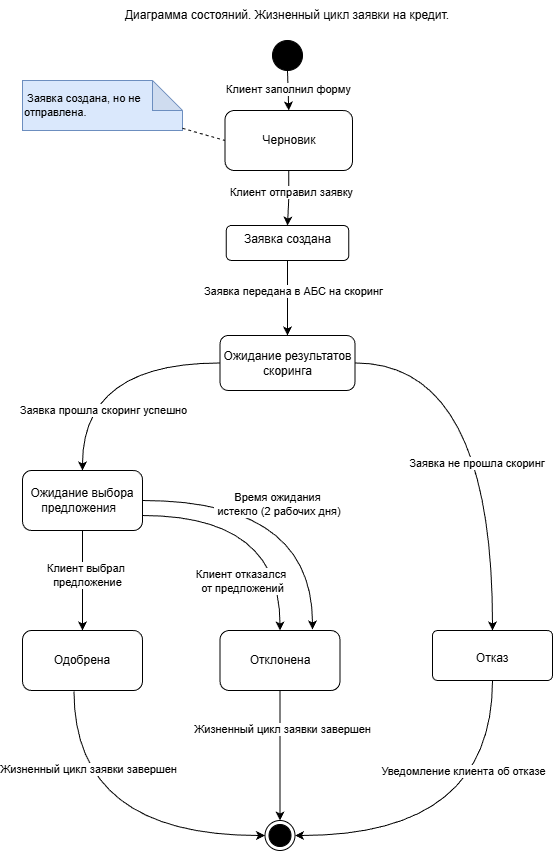

The diagram above was exported from draw.io. Its source (the exported page's mxGraphModel, read from the mxfile embedded in the PNG):
<mxGraphModel dx="1489" dy="2560" grid="1" gridSize="10" guides="1" tooltips="1" connect="1" arrows="1" fold="1" page="1" pageScale="1" pageWidth="1169" pageHeight="1654" math="0" shadow="0">
  <root>
    <mxCell id="0" />
    <mxCell id="1" parent="0" />
    <mxCell id="sAw98pEU3Va48m6GJgWJ-1" parent="1" style="ellipse;fillColor=strokeColor;html=1;" value="" vertex="1">
      <mxGeometry height="30" width="30" x="430" y="20" as="geometry" />
    </mxCell>
    <mxCell id="CPuIrWmDuP1NU_LH7IFe-2" edge="1" parent="1" source="8yEzO-iigmzkZoFmjPoA-1" style="edgeStyle=orthogonalEdgeStyle;rounded=0;orthogonalLoop=1;jettySize=auto;html=1;exitX=0.5;exitY=1;exitDx=0;exitDy=0;" target="CPuIrWmDuP1NU_LH7IFe-1" value="">
      <mxGeometry relative="1" as="geometry">
        <mxPoint x="445" y="240" as="sourcePoint" />
      </mxGeometry>
    </mxCell>
    <mxCell id="CPuIrWmDuP1NU_LH7IFe-3" connectable="0" parent="CPuIrWmDuP1NU_LH7IFe-2" style="edgeLabel;html=1;align=center;verticalAlign=middle;resizable=0;points=[];" value="Клиент отправил заявку" vertex="1">
      <mxGeometry relative="1" x="-0.2491" y="2" as="geometry">
        <mxPoint as="offset" />
      </mxGeometry>
    </mxCell>
    <mxCell id="sAw98pEU3Va48m6GJgWJ-6" parent="1" style="text;html=1;whiteSpace=wrap;strokeColor=none;fillColor=none;align=center;verticalAlign=middle;rounded=0;" value="Диаграмма состояний. Жизненный цикл заявки на кредит." vertex="1">
      <mxGeometry height="30" width="340" x="275" y="-20" as="geometry" />
    </mxCell>
    <mxCell id="CPuIrWmDuP1NU_LH7IFe-8" edge="1" parent="1" source="8yEzO-iigmzkZoFmjPoA-14" style="edgeStyle=orthogonalEdgeStyle;rounded=0;orthogonalLoop=1;jettySize=auto;html=1;curved=1;" target="CPuIrWmDuP1NU_LH7IFe-7" value="">
      <mxGeometry relative="1" as="geometry">
        <mxPoint x="510" y="460" as="sourcePoint" />
      </mxGeometry>
    </mxCell>
    <mxCell id="8yEzO-iigmzkZoFmjPoA-23" connectable="0" parent="CPuIrWmDuP1NU_LH7IFe-8" style="edgeLabel;html=1;align=center;verticalAlign=middle;resizable=0;points=[];" value="Заявка не прошла скоринг&amp;nbsp;" vertex="1">
      <mxGeometry relative="1" x="-0.3319" y="-17" as="geometry">
        <mxPoint x="-13" y="83" as="offset" />
      </mxGeometry>
    </mxCell>
    <mxCell id="CPuIrWmDuP1NU_LH7IFe-4" edge="1" parent="1" source="CPuIrWmDuP1NU_LH7IFe-1" style="edgeStyle=orthogonalEdgeStyle;rounded=0;orthogonalLoop=1;jettySize=auto;html=1;entryX=0.5;entryY=0;entryDx=0;entryDy=0;" target="8yEzO-iigmzkZoFmjPoA-14" value="">
      <mxGeometry relative="1" as="geometry">
        <mxPoint x="445" y="410" as="targetPoint" />
      </mxGeometry>
    </mxCell>
    <mxCell id="CPuIrWmDuP1NU_LH7IFe-6" connectable="0" parent="CPuIrWmDuP1NU_LH7IFe-4" style="edgeLabel;html=1;align=center;verticalAlign=middle;resizable=0;points=[];" value="Заявка передана в АБС на скоринг" vertex="1">
      <mxGeometry relative="1" x="-0.2667" y="5" as="geometry">
        <mxPoint y="3" as="offset" />
      </mxGeometry>
    </mxCell>
    <mxCell id="CPuIrWmDuP1NU_LH7IFe-1" parent="1" style="whiteSpace=wrap;html=1;verticalAlign=top;rounded=1;absoluteArcSize=1;arcSize=10;dashed=0;" value="Заявка создана" vertex="1">
      <mxGeometry height="35" width="122.5" x="383.75" y="205" as="geometry" />
    </mxCell>
    <mxCell id="4lPp8K9ph4sR78DDY2BV-9" edge="1" parent="1" source="CPuIrWmDuP1NU_LH7IFe-7" style="edgeStyle=orthogonalEdgeStyle;rounded=0;orthogonalLoop=1;jettySize=auto;html=1;entryX=1;entryY=0.5;entryDx=0;entryDy=0;curved=1;exitX=0.5;exitY=1;exitDx=0;exitDy=0;" target="CPuIrWmDuP1NU_LH7IFe-30">
      <mxGeometry relative="1" as="geometry" />
    </mxCell>
    <mxCell id="4lPp8K9ph4sR78DDY2BV-10" connectable="0" parent="4lPp8K9ph4sR78DDY2BV-9" style="edgeLabel;html=1;align=center;verticalAlign=middle;resizable=0;points=[];" value="Уведомление клиента об отказе" vertex="1">
      <mxGeometry relative="1" x="-0.1744" y="-39" as="geometry">
        <mxPoint x="9" y="-55" as="offset" />
      </mxGeometry>
    </mxCell>
    <mxCell id="CPuIrWmDuP1NU_LH7IFe-7" parent="1" style="whiteSpace=wrap;html=1;verticalAlign=top;rounded=1;absoluteArcSize=1;arcSize=10;dashed=0;" value="&lt;div&gt;&lt;br&gt;&lt;/div&gt;Отказ" vertex="1">
      <mxGeometry height="50" width="120" x="590" y="610" as="geometry" />
    </mxCell>
    <mxCell id="CPuIrWmDuP1NU_LH7IFe-30" parent="1" style="ellipse;html=1;shape=endState;fillColor=strokeColor;" value="" vertex="1">
      <mxGeometry height="30" width="30" x="422.5" y="800" as="geometry" />
    </mxCell>
    <mxCell id="bi7o1tf816TuDB934QmN-4" edge="1" parent="1" source="8yEzO-iigmzkZoFmjPoA-31" style="endArrow=classic;html=1;rounded=0;entryX=0.5;entryY=0;entryDx=0;entryDy=0;edgeStyle=orthogonalEdgeStyle;curved=1;exitX=0.5;exitY=1;exitDx=0;exitDy=0;" target="CPuIrWmDuP1NU_LH7IFe-30" value="">
      <mxGeometry height="50" relative="1" width="50" as="geometry">
        <mxPoint x="450" y="950" as="sourcePoint" />
        <mxPoint x="610" y="480" as="targetPoint" />
      </mxGeometry>
    </mxCell>
    <mxCell id="zjFrX68gIkZ-GCWVhu0j-1" connectable="0" parent="bi7o1tf816TuDB934QmN-4" style="edgeLabel;html=1;align=center;verticalAlign=middle;resizable=0;points=[];" value="Жизненный цикл заявки завершен" vertex="1">
      <mxGeometry relative="1" x="-0.4123" y="2" as="geometry">
        <mxPoint as="offset" />
      </mxGeometry>
    </mxCell>
    <mxCell id="bi7o1tf816TuDB934QmN-8" edge="1" parent="1" source="8yEzO-iigmzkZoFmjPoA-14" style="endArrow=classic;html=1;rounded=0;exitX=0;exitY=0.5;exitDx=0;exitDy=0;edgeStyle=orthogonalEdgeStyle;curved=1;" value="">
      <mxGeometry height="50" relative="1" width="50" as="geometry">
        <mxPoint x="380" y="460" as="sourcePoint" />
        <mxPoint x="240" y="450" as="targetPoint" />
      </mxGeometry>
    </mxCell>
    <mxCell id="bi7o1tf816TuDB934QmN-9" connectable="0" parent="bi7o1tf816TuDB934QmN-8" style="edgeLabel;html=1;align=center;verticalAlign=middle;resizable=0;points=[];" value="Заявка прошла скоринг успешно" vertex="1">
      <mxGeometry relative="1" x="-0.0627" y="18" as="geometry">
        <mxPoint x="-3" y="29" as="offset" />
      </mxGeometry>
    </mxCell>
    <mxCell id="8yEzO-iigmzkZoFmjPoA-1" parent="1" style="rounded=1;whiteSpace=wrap;html=1;" value="Черновик" vertex="1">
      <mxGeometry height="60" width="127.5" x="382.5" y="90" as="geometry" />
    </mxCell>
    <mxCell id="8yEzO-iigmzkZoFmjPoA-3" parent="1" style="shape=note;whiteSpace=wrap;html=1;backgroundOutline=1;darkOpacity=0.05;align=left;fontSize=11;fillColor=#dae8fc;strokeColor=#6c8ebf;" value="&lt;div&gt;&lt;span style=&quot;background-color: transparent; color: light-dark(rgb(0, 0, 0), rgb(255, 255, 255)); line-height: 50%;&quot;&gt;&amp;nbsp;Заявка создана, но не отправлена.&lt;/span&gt;&lt;/div&gt;" vertex="1">
      <mxGeometry height="50" width="160" x="180" y="60" as="geometry" />
    </mxCell>
    <mxCell id="8yEzO-iigmzkZoFmjPoA-4" edge="1" parent="1" source="8yEzO-iigmzkZoFmjPoA-3" style="endArrow=none;dashed=1;html=1;rounded=0;entryX=0;entryY=0.5;entryDx=0;entryDy=0;" target="8yEzO-iigmzkZoFmjPoA-1" value="">
      <mxGeometry height="50" relative="1" width="50" as="geometry">
        <mxPoint x="690" y="320" as="sourcePoint" />
        <mxPoint x="740" y="270" as="targetPoint" />
      </mxGeometry>
    </mxCell>
    <mxCell id="8yEzO-iigmzkZoFmjPoA-6" edge="1" parent="1" source="sAw98pEU3Va48m6GJgWJ-1" style="endArrow=classic;html=1;rounded=0;exitX=0.5;exitY=1;exitDx=0;exitDy=0;entryX=0.5;entryY=0;entryDx=0;entryDy=0;" target="8yEzO-iigmzkZoFmjPoA-1" value="">
      <mxGeometry height="50" relative="1" width="50" as="geometry">
        <mxPoint x="530" y="320" as="sourcePoint" />
        <mxPoint x="580" y="270" as="targetPoint" />
      </mxGeometry>
    </mxCell>
    <mxCell id="8yEzO-iigmzkZoFmjPoA-7" connectable="0" parent="8yEzO-iigmzkZoFmjPoA-6" style="edgeLabel;html=1;align=center;verticalAlign=middle;resizable=0;points=[];" value="Клиент заполнил форму" vertex="1">
      <mxGeometry relative="1" x="-0.0844" as="geometry">
        <mxPoint as="offset" />
      </mxGeometry>
    </mxCell>
    <mxCell id="8yEzO-iigmzkZoFmjPoA-14" parent="1" style="rounded=1;whiteSpace=wrap;html=1;" value="Ожидание результатов скоринга" vertex="1">
      <mxGeometry height="55" width="135" x="377.5" y="315" as="geometry" />
    </mxCell>
    <mxCell id="4lPp8K9ph4sR78DDY2BV-4" edge="1" parent="1" source="8yEzO-iigmzkZoFmjPoA-21" style="edgeStyle=orthogonalEdgeStyle;rounded=0;orthogonalLoop=1;jettySize=auto;html=1;curved=1;" target="8yEzO-iigmzkZoFmjPoA-38" value="">
      <mxGeometry relative="1" as="geometry" />
    </mxCell>
    <mxCell id="4lPp8K9ph4sR78DDY2BV-5" connectable="0" parent="4lPp8K9ph4sR78DDY2BV-4" style="edgeLabel;html=1;align=center;verticalAlign=middle;resizable=0;points=[];" value="Клиент выбрал&amp;nbsp;&lt;div&gt;предложение&lt;/div&gt;" vertex="1">
      <mxGeometry relative="1" x="-0.0842" y="4" as="geometry">
        <mxPoint y="-1" as="offset" />
      </mxGeometry>
    </mxCell>
    <mxCell id="8yEzO-iigmzkZoFmjPoA-21" parent="1" style="rounded=1;whiteSpace=wrap;html=1;" value="Ожидание выбора предложения&amp;nbsp;&amp;nbsp;" vertex="1">
      <mxGeometry height="60" width="120" x="180" y="450" as="geometry" />
    </mxCell>
    <mxCell id="8yEzO-iigmzkZoFmjPoA-30" edge="1" parent="1" source="8yEzO-iigmzkZoFmjPoA-21" style="endArrow=classic;html=1;rounded=0;edgeStyle=orthogonalEdgeStyle;curved=1;entryX=0.5;entryY=0;entryDx=0;entryDy=0;exitX=1;exitY=0.75;exitDx=0;exitDy=0;" target="8yEzO-iigmzkZoFmjPoA-31" value="">
      <mxGeometry height="50" relative="1" width="50" as="geometry">
        <mxPoint x="290" y="570" as="sourcePoint" />
        <mxPoint x="437.4999999999998" y="680" as="targetPoint" />
      </mxGeometry>
    </mxCell>
    <mxCell id="4lPp8K9ph4sR78DDY2BV-2" connectable="0" parent="8yEzO-iigmzkZoFmjPoA-30" style="edgeLabel;html=1;align=center;verticalAlign=middle;resizable=0;points=[];" value="Клиент отказался&amp;nbsp;&lt;div&gt;от предложений&lt;/div&gt;" vertex="1">
      <mxGeometry relative="1" x="-0.3104" y="-7" as="geometry">
        <mxPoint x="12" y="58" as="offset" />
      </mxGeometry>
    </mxCell>
    <mxCell id="8yEzO-iigmzkZoFmjPoA-31" parent="1" style="rounded=1;whiteSpace=wrap;html=1;" value="Отклонена" vertex="1">
      <mxGeometry height="60" width="120" x="377.5" y="610" as="geometry" />
    </mxCell>
    <mxCell id="8yEzO-iigmzkZoFmjPoA-38" parent="1" style="rounded=1;whiteSpace=wrap;html=1;" value="Одобрена" vertex="1">
      <mxGeometry height="60" width="120" x="180" y="610" as="geometry" />
    </mxCell>
    <mxCell id="8yEzO-iigmzkZoFmjPoA-40" edge="1" parent="1" source="8yEzO-iigmzkZoFmjPoA-38" style="endArrow=classic;html=1;rounded=0;exitX=0.429;exitY=1.015;exitDx=0;exitDy=0;exitPerimeter=0;entryX=0;entryY=0.5;entryDx=0;entryDy=0;edgeStyle=orthogonalEdgeStyle;curved=1;" target="CPuIrWmDuP1NU_LH7IFe-30" value="">
      <mxGeometry height="50" relative="1" width="50" as="geometry">
        <mxPoint x="540" y="770" as="sourcePoint" />
        <mxPoint x="590" y="720" as="targetPoint" />
      </mxGeometry>
    </mxCell>
    <mxCell id="8yEzO-iigmzkZoFmjPoA-41" connectable="0" parent="8yEzO-iigmzkZoFmjPoA-40" style="edgeLabel;html=1;align=center;verticalAlign=middle;resizable=0;points=[];" value="Жизненный цикл заявки завершен" vertex="1">
      <mxGeometry relative="1" x="-0.5384" y="14" as="geometry">
        <mxPoint as="offset" />
      </mxGeometry>
    </mxCell>
    <mxCell id="4lPp8K9ph4sR78DDY2BV-6" edge="1" parent="1" source="8yEzO-iigmzkZoFmjPoA-21" style="edgeStyle=orthogonalEdgeStyle;rounded=0;orthogonalLoop=1;jettySize=auto;html=1;curved=1;exitX=1;exitY=0.5;exitDx=0;exitDy=0;">
      <mxGeometry relative="1" as="geometry">
        <mxPoint x="470" y="609" as="targetPoint" />
      </mxGeometry>
    </mxCell>
    <mxCell id="4lPp8K9ph4sR78DDY2BV-7" connectable="0" parent="4lPp8K9ph4sR78DDY2BV-6" style="edgeLabel;html=1;align=center;verticalAlign=middle;resizable=0;points=[];" value="Время ожидания&lt;div&gt;&amp;nbsp;истекло (2 рабочих дня)&lt;/div&gt;" vertex="1">
      <mxGeometry relative="1" x="-0.4789" y="-3" as="geometry">
        <mxPoint x="56" as="offset" />
      </mxGeometry>
    </mxCell>
  </root>
</mxGraphModel>